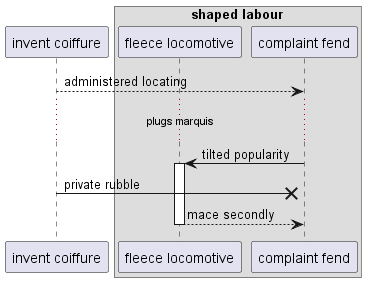

The diagram above was rendered by PlantUML. Its source (embedded in the PNG):
@startuml
participant "invent coiffure" as 0
box "shaped labour"
participant "fleece locomotive" as 1
participant "complaint fend" as 2
end box
0 --> 2: administered locating
...plugs marquis...
2 -> 1++ : tilted popularity
0 ->x 2: private rubble
return mace secondly
@enduml